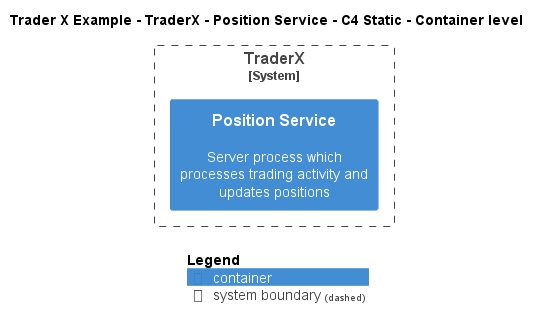

The diagram above was rendered by PlantUML. Its source (embedded in the PNG):
@startuml
!include ..\..\..\..\..\.c4s\C4_Container.puml

AddElementTag("c4interflow:lifecycle:new", $bgColor=green, $fontColor=#ffffff, $borderColor=green, $shadowing="False")
AddElementTag("c4interflow:lifecycle:changed", $bgColor=orange, $fontColor=#ffffff, $borderColor=orange, $shadowing="False")
AddElementTag("c4interflow:lifecycle:removed", $bgColor=red, $fontColor=#ffffff, $borderColor=red, $shadowing="False")

AddRelTag("c4interflow:lifecycle:new", $textColor=green, $lineColor=green)
AddRelTag("c4interflow:lifecycle:changed", $textColor=orange, $lineColor=orange)
AddRelTag("c4interflow:lifecycle:removed", $textColor=red, $lineColor=red)

SHOW_PERSON_PORTRAIT()
LAYOUT_TOP_DOWN()

skinparam linetype polyline

title Trader X Example - TraderX - Position Service - C4 Static - Container level


System_Boundary(TraderXExample.SoftwareSystems.TraderX, "TraderX") {
    Container(TraderXExample.SoftwareSystems.TraderX.Containers.PositionService, "Position Service", "", "Server process which processes trading activity and updates positions")
}



SHOW_LEGEND()
@enduml